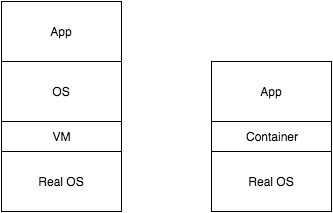

The diagram above was exported from draw.io. Its source (the exported page's mxGraphModel, read from the mxfile embedded in the PNG):
<mxGraphModel dx="538" dy="579" grid="1" gridSize="10" guides="1" tooltips="1" connect="1" arrows="1" fold="1" page="1" pageScale="1" pageWidth="826" pageHeight="1169" background="#ffffff" math="0" shadow="0">
  <root>
    <mxCell id="0" />
    <mxCell id="1" parent="0" />
    <mxCell id="2" value="Real OS" style="whiteSpace=wrap;html=1;rounded=0;" vertex="1" parent="1">
      <mxGeometry x="110" y="270" width="120" height="60" as="geometry" />
    </mxCell>
    <mxCell id="3" value="VM" style="whiteSpace=wrap;html=1;rounded=0;" vertex="1" parent="1">
      <mxGeometry x="110" y="240" width="120" height="30" as="geometry" />
    </mxCell>
    <mxCell id="4" value="OS" style="whiteSpace=wrap;html=1;rounded=0;" vertex="1" parent="1">
      <mxGeometry x="110" y="180" width="120" height="60" as="geometry" />
    </mxCell>
    <mxCell id="5" style="edgeStyle=orthogonalEdgeStyle;rounded=0;html=1;exitX=0.75;exitY=0;entryX=0.75;entryY=0;startArrow=none;startFill=0;endArrow=classicThin;endFill=1;jettySize=auto;orthogonalLoop=1;" edge="1" parent="1" source="2" target="2">
      <mxGeometry relative="1" as="geometry" />
    </mxCell>
    <mxCell id="6" value="App" style="whiteSpace=wrap;html=1;rounded=0;" vertex="1" parent="1">
      <mxGeometry x="110" y="120" width="120" height="60" as="geometry" />
    </mxCell>
    <mxCell id="7" value="Real OS" style="whiteSpace=wrap;html=1;rounded=0;" vertex="1" parent="1">
      <mxGeometry x="320" y="270" width="120" height="60" as="geometry" />
    </mxCell>
    <mxCell id="8" value="Container" style="whiteSpace=wrap;html=1;rounded=0;" vertex="1" parent="1">
      <mxGeometry x="320" y="240" width="120" height="30" as="geometry" />
    </mxCell>
    <mxCell id="10" style="edgeStyle=orthogonalEdgeStyle;rounded=0;html=1;exitX=0.75;exitY=0;entryX=0.75;entryY=0;startArrow=none;startFill=0;endArrow=classicThin;endFill=1;jettySize=auto;orthogonalLoop=1;" edge="1" source="7" target="7" parent="1">
      <mxGeometry x="410" y="270" as="geometry" />
    </mxCell>
    <mxCell id="11" value="App" style="whiteSpace=wrap;html=1;rounded=0;" vertex="1" parent="1">
      <mxGeometry x="320" y="180" width="120" height="60" as="geometry" />
    </mxCell>
  </root>
</mxGraphModel>